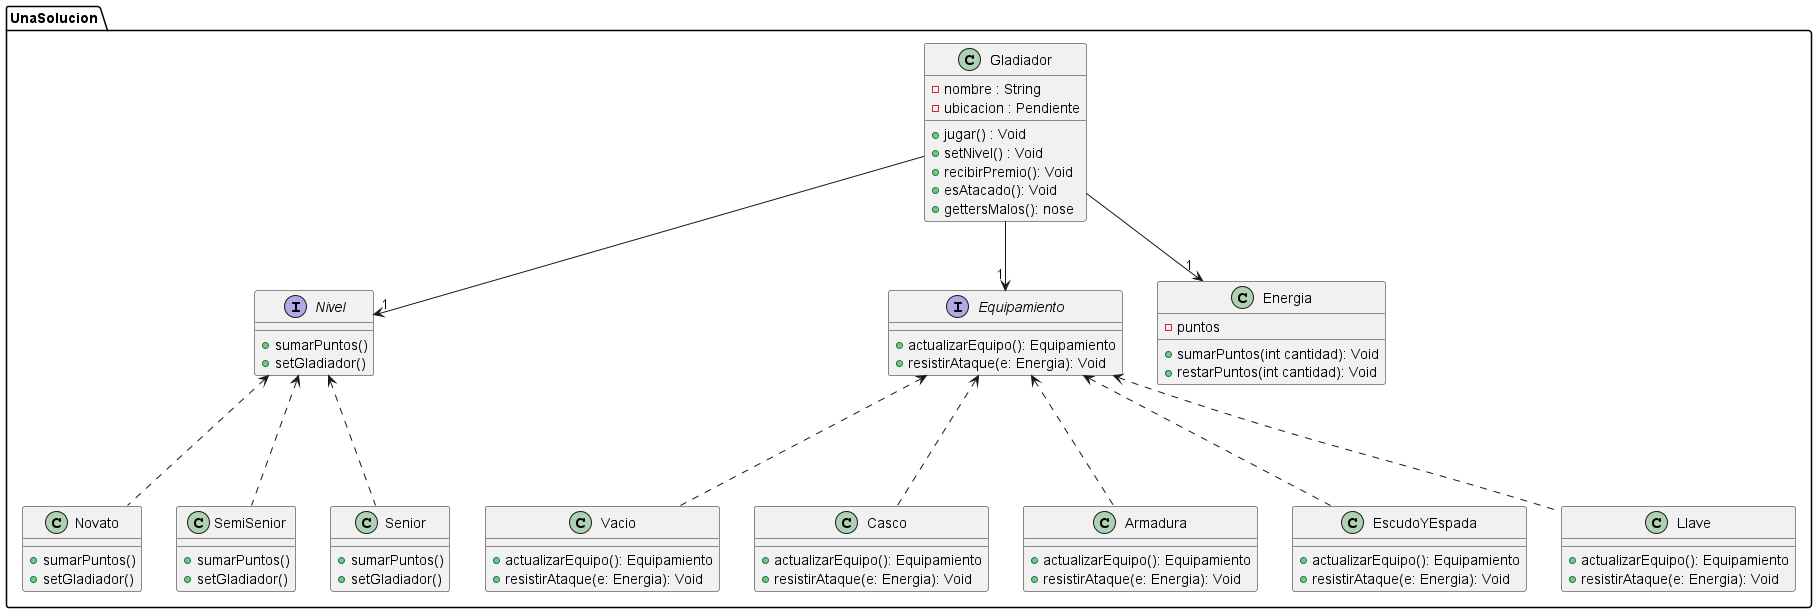

The diagram above was rendered by PlantUML. Its source (embedded in the PNG):
@startuml

' fuente: https://plantuml.com/es/class-diagram

package UnaSolucion {


        Gladiador --> "1" Nivel
        Gladiador --> "1" Equipamiento
        Gladiador --> "1" Energia
        Nivel <--. Novato
        Nivel <--. SemiSenior
        Nivel <--. Senior
        Equipamiento <--. Vacio
        Equipamiento <--. Casco
        Equipamiento <--. Armadura
        Equipamiento <--. EscudoYEspada
        Equipamiento <--. Llave


        class Gladiador {
            - nombre : String
            - ubicacion : Pendiente
            + jugar() : Void
            + setNivel() : Void
            + recibirPremio(): Void
            + esAtacado(): Void
            + gettersMalos(): nose

        }

        interface Nivel {
            + sumarPuntos()
            + setGladiador()

        }

        class Novato {
            + sumarPuntos()
            + setGladiador()
        }

        class SemiSenior {
            + sumarPuntos()
            + setGladiador()
        }

        class Senior {
            + sumarPuntos()
            + setGladiador()
        }

        interface Equipamiento{
            + actualizarEquipo(): Equipamiento
            + resistirAtaque(e: Energia): Void

        }

        class Energia {
            - puntos
            + sumarPuntos(int cantidad): Void
            + restarPuntos(int cantidad): Void
        }

        class Vacio {
        + actualizarEquipo(): Equipamiento
        + resistirAtaque(e: Energia): Void
        }

        class Casco {
            + actualizarEquipo(): Equipamiento
            + resistirAtaque(e: Energia): Void
        }

        class Armadura {
            + actualizarEquipo(): Equipamiento
            + resistirAtaque(e: Energia): Void
        }

        class EscudoYEspada {
            + actualizarEquipo(): Equipamiento
            + resistirAtaque(e: Energia): Void
        }

        class Llave {
            + actualizarEquipo(): Equipamiento
            + resistirAtaque(e: Energia): Void
        }




}

@enduml